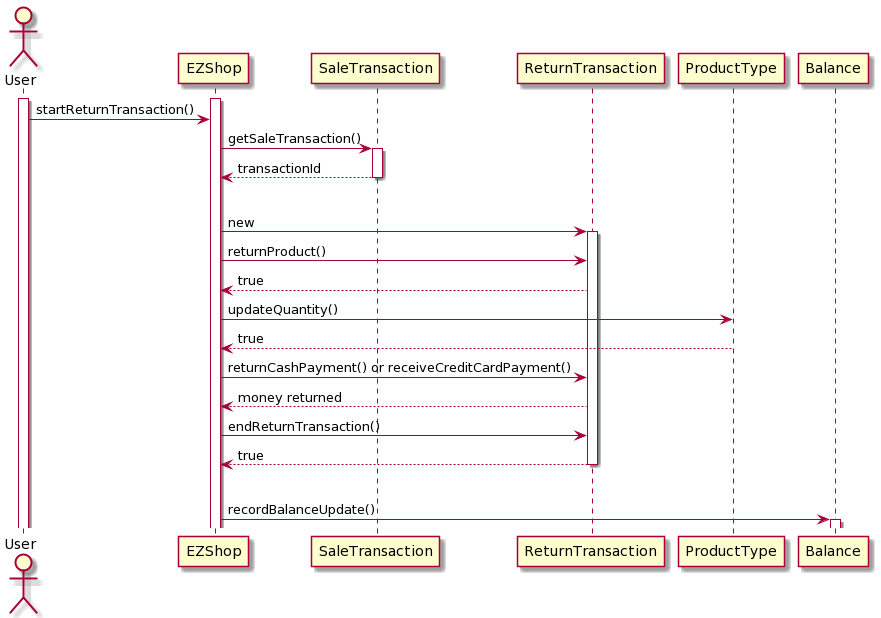

The diagram above was rendered by PlantUML. Its source (embedded in the PNG):
@startuml
actor User
activate User
activate EZShop
User-> EZShop : startReturnTransaction()
EZShop -> SaleTransaction : getSaleTransaction()
activate SaleTransaction
SaleTransaction --> EZShop :transactionId
deactivate SaleTransaction
|||
EZShop -> ReturnTransaction: new
activate ReturnTransaction
EZShop -> ReturnTransaction: returnProduct()
ReturnTransaction -->EZShop: true
EZShop -> ProductType : updateQuantity()
ProductType --> EZShop : true

EZShop -> ReturnTransaction:  returnCashPayment() or receiveCreditCardPayment()
ReturnTransaction--> EZShop: money returned

EZShop ->ReturnTransaction : endReturnTransaction()
ReturnTransaction -->EZShop : true
deactivate ReturnTransaction
|||
EZShop -> Balance : recordBalanceUpdate()
activate Balance
@enduml